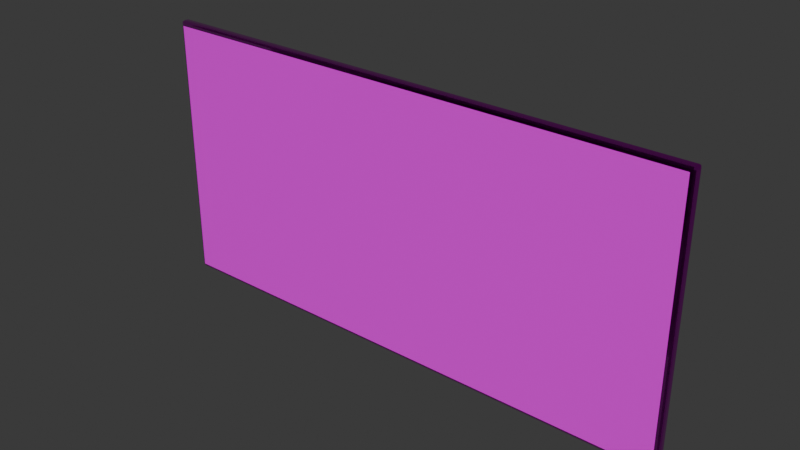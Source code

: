 # Source: StoreExtinguisherSign.blend  (saved by Blender 5.2.45; exported with 4.5.12 LTS)
import bpy
from mathutils import Matrix  # noqa: F401  (used for matrix-valued properties, if any)

bpy.ops.wm.read_factory_settings(use_empty=True)
scene = bpy.context.scene
scene.name = 'Scene'

# ---- images (referenced by path relative to the original .blend; pixels are not part of the script)
import os
ASSET_DIR = os.environ.get("B2B_ASSET_DIR", "")  # directory of the original .blend (textures are referenced by path, not embedded)
HERE = os.path.dirname(os.path.abspath(__file__))  # packed textures are extracted next to this script under _unpacked/

def load_image(name, relpath, width, height, colorspace="sRGB"):
    """Load a texture the original file referenced (path relative to the .blend, or extracted next to this script)."""
    p = next((c for c in (os.path.join(HERE, relpath), os.path.join(ASSET_DIR, relpath)) if relpath and os.path.exists(c)), "")
    if p:
        img = bpy.data.images.load(p, check_existing=True)
        img.name = name
    else:  # same state as the original file: an image datablock whose file is absent (Cycles renders it pink)
        img = bpy.data.images.new(name, width, height)
        img.source = "FILE"
        img.filepath = "//" + (relpath or name)
    img.colorspace_settings.name = colorspace
    return img
img_t_storeextinguishersign_basecolor = load_image('T_StoreExtinguisherSign_BaseColor', 'T_StoreExtinguisherSign_BaseColor.jpg', 1024, 1024, 'sRGB')
img_t_storeextinguishersign_normal = load_image('T_StoreExtinguisherSign_Normal', 'T_StoreExtinguisherSign_Normal.png', 1024, 1024, 'Non-Color')
img_t_storeextinguishersign_ms = load_image('T_StoreExtinguisherSign_MS', 'T_StoreExtinguisherSign_MS.png', 1024, 1024, 'Non-Color')
img_t_storeextinguishersign_label = load_image('T_StoreExtinguisherSign_Label', 'T_StoreExtinguisherSign_Label.png', 1024, 1024, 'sRGB')

# ---- materials (node trees are filled in below, after node groups)
mat_m_storeextinguishersign = bpy.data.materials.new('M_StoreExtinguisherSign')
mat_m_storeextinguishersign_label = bpy.data.materials.new('M_StoreExtinguisherSign_Label')

# ---- material node trees
mat_m_storeextinguishersign.use_nodes = True; mat_m_storeextinguishersign.node_tree.nodes.clear()
_N = mat_m_storeextinguishersign.node_tree.nodes; _L = mat_m_storeextinguishersign.node_tree.links
n0 = _N.new('ShaderNodeBsdfPrincipled'); n0.name = 'Principled BSDF'; n0.location = (-200, 100)
n0.inputs[10].default_value = 0.005
n1 = _N.new('ShaderNodeOutputMaterial'); n1.name = 'Material Output'; n1.location = (200, 100)
n2 = _N.new('ShaderNodeTexImage'); n2.name = 'Image Texture'; n2.location = (0, 0)
n2.image = img_t_storeextinguishersign_basecolor
n3 = _N.new('ShaderNodeTexImage'); n3.name = 'Image Texture.001'; n3.location = (0, 0)
n3.image = img_t_storeextinguishersign_normal
n4 = _N.new('ShaderNodeNormalMap'); n4.name = 'Normal Map'; n4.location = (0, 0)
n4.width = 160
n5 = _N.new('ShaderNodeTexImage'); n5.name = 'Image Texture.002'; n5.location = (0, 0)
n5.image = img_t_storeextinguishersign_ms
n6 = _N.new('ShaderNodeSeparateColor'); n6.name = 'Separate Color'; n6.location = (0, 0)
n7 = _N.new('ShaderNodeMath'); n7.name = 'Math'; n7.location = (0, 0)
n7.operation = 'SUBTRACT'
n7.inputs[0].default_value = 1.0
_L.new(n0.outputs[0], n1.inputs[0])
_L.new(n2.outputs[0], n0.inputs[0])
_L.new(n3.outputs[0], n4.inputs[1])
_L.new(n4.outputs[0], n0.inputs[5])
_L.new(n5.outputs[0], n6.inputs[0])
_L.new(n6.outputs[0], n0.inputs[1])
_L.new(n5.outputs[1], n7.inputs[1])
_L.new(n7.outputs[0], n0.inputs[2])
n1.is_active_output = True
mat_m_storeextinguishersign_label.use_nodes = True; mat_m_storeextinguishersign_label.node_tree.nodes.clear()
_N = mat_m_storeextinguishersign_label.node_tree.nodes; _L = mat_m_storeextinguishersign_label.node_tree.links
n0 = _N.new('ShaderNodeBsdfPrincipled'); n0.name = 'Principled BSDF'; n0.location = (-200, 100)
n0.inputs[2].default_value = 0.3
n0.inputs[10].default_value = 0.005
n1 = _N.new('ShaderNodeOutputMaterial'); n1.name = 'Material Output'; n1.location = (200, 100)
n2 = _N.new('ShaderNodeTexImage'); n2.name = 'Image Texture'; n2.location = (0, 0)
n2.image = img_t_storeextinguishersign_label
_L.new(n0.outputs[0], n1.inputs[0])
_L.new(n2.outputs[0], n0.inputs[0])
n1.is_active_output = True

# ---- world
world_world = bpy.data.worlds.new('World'); scene.world = world_world
world_world.use_nodes = True; world_world.node_tree.nodes.clear()
_N = world_world.node_tree.nodes; _L = world_world.node_tree.links
n0 = _N.new('ShaderNodeBackground'); n0.name = 'Background'; n0.location = (-200, 100)
n0.inputs[0].default_value = (0.05, 0.05, 0.05, 1.0)
n1 = _N.new('ShaderNodeOutputWorld'); n1.name = 'World Output'; n1.location = (200, 100)
_L.new(n0.outputs[0], n1.inputs[0])
n1.is_active_output = True
world_world.light_settings.distance = 0.036

# ---- meshes
me_storeextinguishersign = bpy.data.meshes.new('StoreExtinguisherSign')
me_storeextinguishersign.from_pydata([(-0.1188, -0.004, 0.0), (-0.1188, -0.0052, 0.0012), (-0.12, -0.004, 0.0012), (-0.1188, -0.004849, 0.0003515), (-0.1195, -0.004693, 0.0005072), (-0.1196, -0.004849, 0.0012), (-0.1196, -0.004, 0.0003515), (-0.1188, -0.0052, 0.1188), (-0.1188, -0.004, 0.12), (-0.12, -0.004, 0.1188), (-0.1188, -0.004849, 0.1196), (-0.1195, -0.004693, 0.1195), (-0.1196, -0.004, 0.1196), (-0.1196, -0.004849, 0.1188), (-0.1188, -0.0024, 0.0), (-0.12, -0.0024, 0.0012), (-0.1188, -0.0012, 0.0012), (-0.1196, -0.0024, 0.0003515), (-0.1195, -0.001707, 0.0005072), (-0.1196, -0.001551, 0.0012), (-0.1188, -0.001551, 0.0003515), (-0.1188, -0.0024, 0.12), (-0.1188, -0.0012, 0.1188), (-0.12, -0.0024, 0.1188), (-0.1188, -0.001551, 0.1196), (-0.1195, -0.001707, 0.1195), (-0.1196, -0.001551, 0.1188), (-0.1196, -0.0024, 0.1196), (0.1188, -0.004, 0.0), (0.12, -0.004, 0.0012), (0.1188, -0.0052, 0.0012), (0.1196, -0.004, 0.0003515), (0.1195, -0.004693, 0.0005072), (0.1196, -0.004849, 0.0012), (0.1188, -0.004849, 0.0003515), (0.1188, -0.004, 0.12), (0.1188, -0.0052, 0.1188), (0.12, -0.004, 0.1188), (0.1188, -0.004849, 0.1196), (0.1195, -0.004693, 0.1195), (0.1196, -0.004849, 0.1188), (0.1196, -0.004, 0.1196), (0.1188, -0.0024, 0.0), (0.1188, -0.0012, 0.0012), (0.12, -0.0024, 0.0012), (0.1188, -0.001551, 0.0003515), (0.1195, -0.001707, 0.0005072), (0.1196, -0.001551, 0.0012), (0.1196, -0.0024, 0.0003515), (0.1188, -0.0024, 0.12), (0.12, -0.0024, 0.1188), (0.1188, -0.0012, 0.1188), (0.1196, -0.0024, 0.1196), (0.1195, -0.001707, 0.1195), (0.1196, -0.001551, 0.1188), (0.1188, -0.001551, 0.1196), (-0.105, -0.0012, 0.015), (-0.105, -0.0012, 0.105), (-0.105, -2.328e-10, 0.015), (-0.105, -2.328e-10, 0.105), (0.105, -0.0012, 0.015), (0.105, -0.0012, 0.105), (0.105, -2.328e-10, 0.015), (0.105, -2.328e-10, 0.105), (-0.118, -0.0058, 0.002), (0.118, -0.0058, 0.002), (0.118, -0.0058, 0.118), (-0.118, -0.0058, 0.118)], [], [(0, 4, 6), (1, 4, 3), (2, 4, 5), (7, 11, 13), (8, 11, 10), (9, 11, 12), (14, 18, 20), (15, 18, 17), (16, 18, 19), (21, 25, 27), (22, 25, 24), (23, 25, 26), (28, 32, 34), (29, 32, 31), (30, 32, 33), (35, 39, 41), (36, 39, 38), (37, 39, 40), (42, 46, 48), (43, 46, 45), (44, 46, 47), (49, 53, 55), (50, 53, 52), (51, 53, 54), (0, 17, 14), (6, 15, 17), (7, 5, 1), (13, 2, 5), (21, 12, 8), (27, 9, 12), (16, 26, 22), (19, 23, 26), (14, 45, 42), (20, 43, 45), (49, 24, 21), (55, 22, 24), (44, 54, 50), (47, 51, 54), (42, 31, 28), (48, 29, 31), (35, 52, 49), (52, 37, 50), (30, 40, 36), (33, 37, 40), (28, 3, 0), (34, 1, 3), (8, 38, 35), (10, 36, 38), (42, 0, 14), (9, 15, 2), (36, 1, 30), (21, 35, 49), (22, 43, 16), (50, 29, 44), (57, 58, 56), (59, 62, 58), (63, 60, 62), (61, 56, 60), (62, 56, 58), (59, 61, 63), (65, 67, 64), (0, 3, 4), (1, 5, 4), (2, 6, 4), (7, 10, 11), (8, 12, 11), (9, 13, 11), (14, 17, 18), (15, 19, 18), (16, 20, 18), (21, 24, 25), (22, 26, 25), (23, 27, 25), (28, 31, 32), (29, 33, 32), (30, 34, 32), (35, 38, 39), (36, 40, 39), (37, 41, 39), (42, 45, 46), (43, 47, 46), (44, 48, 46), (49, 52, 53), (50, 54, 53), (51, 55, 53), (0, 6, 17), (6, 2, 15), (7, 13, 5), (13, 9, 2), (21, 27, 12), (27, 23, 9), (16, 19, 26), (19, 15, 23), (14, 20, 45), (20, 16, 43), (49, 55, 24), (55, 51, 22), (44, 47, 54), (47, 43, 51), (42, 48, 31), (48, 44, 29), (35, 41, 52), (52, 41, 37), (30, 33, 40), (33, 29, 37), (28, 34, 3), (34, 30, 1), (8, 10, 38), (10, 7, 36), (42, 28, 0), (9, 23, 15), (36, 7, 1), (21, 8, 35), (22, 51, 43), (50, 37, 29), (57, 59, 58), (59, 63, 62), (63, 61, 60), (61, 57, 56), (62, 60, 56), (59, 57, 61), (65, 66, 67)])
me_storeextinguishersign.polygons.foreach_set('use_smooth', [1, 1, 1, 1, 1, 1, 1, 1, 1, 1, 1, 1, 1, 1, 1, 1, 1, 1, 1, 1, 1, 1, 1, 1, 1, 1, 1, 1, 1, 1, 1, 1, 1, 1, 1, 1, 1, 1, 1, 1, 1, 1, 1, 1, 1, 1, 1, 1, 1, 1, 1, 1, 1, 1, 0, 0, 0, 0, 0, 0, 0, 1, 1, 1, 1, 1, 1, 1, 1, 1, 1, 1, 1, 1, 1, 1, 1, 1, 1, 1, 1, 1, 1, 1, 1, 1, 1, 1, 1, 1, 1, 1, 1, 1, 1, 1, 1, 1, 1, 1, 1, 1, 1, 1, 1, 1, 1, 1, 1, 1, 1, 1, 1, 1, 1, 0, 0, 0, 0, 0, 0, 0])
me_storeextinguishersign.polygons.foreach_set('material_index', [0, 0, 0, 0, 0, 0, 0, 0, 0, 0, 0, 0, 0, 0, 0, 0, 0, 0, 0, 0, 0, 0, 0, 0, 0, 0, 0, 0, 0, 0, 0, 0, 0, 0, 0, 0, 0, 0, 0, 0, 0, 0, 0, 0, 0, 0, 0, 0, 0, 0, 0, 0, 0, 0, 0, 0, 0, 0, 0, 0, 1, 0, 0, 0, 0, 0, 0, 0, 0, 0, 0, 0, 0, 0, 0, 0, 0, 0, 0, 0, 0, 0, 0, 0, 0, 0, 0, 0, 0, 0, 0, 0, 0, 0, 0, 0, 0, 0, 0, 0, 0, 0, 0, 0, 0, 0, 0, 0, 0, 0, 0, 0, 0, 0, 0, 0, 0, 0, 0, 0, 0, 1])
_k = set([(0, 14), (0, 28), (1, 7), (1, 30), (2, 9), (2, 15), (7, 36), (8, 21), (8, 35), (9, 23), (14, 42), (15, 23), (16, 22), (16, 43), (21, 49), (22, 51), (28, 42), (29, 37), (29, 44), (30, 36), (35, 49), (37, 50), (43, 51), (44, 50)])
me_storeextinguishersign.attributes.new('sharp_edge', 'BOOLEAN', 'EDGE').data.foreach_set('value', [ (min(e.vertices), max(e.vertices)) in _k for e in me_storeextinguishersign.edges])
_uv = me_storeextinguishersign.uv_layers.new(name='UVMap')
_uv.uv.foreach_set('vector', [0.007642, 0.7057, 0.005462, 0.7077, 0.005092, 0.7057, 0.3427, 0.006851, 0.3447, 0.004873, 0.3451, 0.006851, 0.9603, 0.7466, 0.962, 0.7486, 0.9601, 0.7491, 0.006919, 0.006851, 0.00494, 0.004873, 0.006919, 0.004428, 0.7147, 0.007329, 0.7167, 0.005601, 0.7171, 0.007486, 0.6286, 0.7466, 0.6264, 0.7486, 0.626, 0.7466, 0.007642, 0.7012, 0.005462, 0.6992, 0.007486, 0.6987, 0.9603, 0.7421, 0.962, 0.7401, 0.9625, 0.7421, 0.6942, 0.6853, 0.6962, 0.6873, 0.6942, 0.6877, 0.7101, 0.007329, 0.7081, 0.005601, 0.7101, 0.005092, 0.3584, 0.6853, 0.3565, 0.6873, 0.356, 0.6853, 0.6286, 0.7421, 0.6264, 0.7401, 0.6284, 0.7396, 0.6778, 0.7057, 0.6795, 0.7077, 0.6776, 0.7082, 0.9639, 0.7216, 0.9659, 0.7196, 0.9664, 0.7216, 0.3427, 0.6853, 0.3447, 0.6873, 0.3427, 0.6877, 0.7147, 0.6775, 0.7167, 0.6797, 0.7147, 0.68, 0.006919, 0.6853, 0.00494, 0.6873, 0.004496, 0.6853, 0.6281, 0.7216, 0.6262, 0.7196, 0.6281, 0.7192, 0.6778, 0.7012, 0.6795, 0.6992, 0.68, 0.7012, 0.6942, 0.006851, 0.6962, 0.004873, 0.6966, 0.006851, 0.9639, 0.7262, 0.9659, 0.7282, 0.9639, 0.7286, 0.7101, 0.6775, 0.7081, 0.6797, 0.7077, 0.6776, 0.6281, 0.7262, 0.6262, 0.7282, 0.6257, 0.7262, 0.3584, 0.006851, 0.3565, 0.004873, 0.3584, 0.004428, 0.007642, 0.7057, 0.005092, 0.7012, 0.007642, 0.7012, 0.9625, 0.7466, 0.9603, 0.7421, 0.9625, 0.7421, 0.006919, 0.006851, 0.3427, 0.004428, 0.3427, 0.006851, 0.6284, 0.7491, 0.9603, 0.7466, 0.9601, 0.7491, 0.7101, 0.007329, 0.7147, 0.005092, 0.7147, 0.007329, 0.626, 0.7421, 0.6286, 0.7466, 0.626, 0.7466, 0.6942, 0.6853, 0.3584, 0.6877, 0.3584, 0.6853, 0.9601, 0.7396, 0.6286, 0.7421, 0.6284, 0.7396, 0.007642, 0.7012, 0.6776, 0.6987, 0.6778, 0.7012, 0.6966, 0.6853, 0.6942, 0.006851, 0.6966, 0.006851, 0.7101, 0.6775, 0.7077, 0.007486, 0.7101, 0.007329, 0.356, 0.006851, 0.3584, 0.6853, 0.356, 0.6853, 0.9639, 0.7262, 0.6281, 0.7286, 0.6281, 0.7262, 0.6942, 0.004428, 0.3584, 0.006851, 0.3584, 0.004428, 0.6778, 0.7012, 0.68, 0.7057, 0.6778, 0.7057, 0.9664, 0.7262, 0.9639, 0.7216, 0.9664, 0.7216, 0.7147, 0.6775, 0.7101, 0.68, 0.7101, 0.6775, 0.6257, 0.7262, 0.6281, 0.7216, 0.6281, 0.7262, 0.3427, 0.6853, 0.006919, 0.6877, 0.006919, 0.6853, 0.9639, 0.7192, 0.6281, 0.7216, 0.6281, 0.7192, 0.6778, 0.7057, 0.007486, 0.7082, 0.007642, 0.7057, 0.3451, 0.6853, 0.3427, 0.006851, 0.3451, 0.006851, 0.7147, 0.007329, 0.7171, 0.6776, 0.7147, 0.6775, 0.004496, 0.006851, 0.006919, 0.6853, 0.004496, 0.6853, 0.6778, 0.7012, 0.007642, 0.7057, 0.007642, 0.7012, 0.6286, 0.7466, 0.9603, 0.7421, 0.9603, 0.7466, 0.006919, 0.6853, 0.3427, 0.006851, 0.3427, 0.6853, 0.7101, 0.007329, 0.7147, 0.6775, 0.7101, 0.6775, 0.3584, 0.6853, 0.6942, 0.006851, 0.6942, 0.6853, 0.6281, 0.7262, 0.9639, 0.7216, 0.9639, 0.7262, 0.6256, 0.7631, 0.8794, 0.7597, 0.8794, 0.7631, 0.726, 0.6174, 0.983, 0.01778, 0.983, 0.6174, 0.6263, 0.8846, 0.8833, 0.8811, 0.8833, 0.8846, 0.6161, 0.974, 0.0165, 0.717, 0.6161, 0.717, 0.5969, 0.9834, 0.004638, 0.9868, 0.004638, 0.9834, 0.9923, 0.0187, 0.9958, 0.611, 0.9923, 0.611, 1.0, 0.0, 0.0, 1.0, 0.0, 0.0, 0.007642, 0.7057, 0.007486, 0.7082, 0.005462, 0.7077, 0.3427, 0.006851, 0.3427, 0.004428, 0.3447, 0.004873, 0.9603, 0.7466, 0.9625, 0.7466, 0.962, 0.7486, 0.006919, 0.006851, 0.004496, 0.006851, 0.00494, 0.004873, 0.7147, 0.007329, 0.7147, 0.005092, 0.7167, 0.005601, 0.6286, 0.7466, 0.6284, 0.7491, 0.6264, 0.7486, 0.007642, 0.7012, 0.005092, 0.7012, 0.005462, 0.6992, 0.9603, 0.7421, 0.9601, 0.7396, 0.962, 0.7401, 0.6942, 0.6853, 0.6966, 0.6853, 0.6962, 0.6873, 0.7101, 0.007329, 0.7077, 0.007486, 0.7081, 0.005601, 0.3584, 0.6853, 0.3584, 0.6877, 0.3565, 0.6873, 0.6286, 0.7421, 0.626, 0.7421, 0.6264, 0.7401, 0.6778, 0.7057, 0.68, 0.7057, 0.6795, 0.7077, 0.9639, 0.7216, 0.9639, 0.7192, 0.9659, 0.7196, 0.3427, 0.6853, 0.3451, 0.6853, 0.3447, 0.6873, 0.7147, 0.6775, 0.7171, 0.6776, 0.7167, 0.6797, 0.006919, 0.6853, 0.006919, 0.6877, 0.00494, 0.6873, 0.6281, 0.7216, 0.6257, 0.7216, 0.6262, 0.7196, 0.6778, 0.7012, 0.6776, 0.6987, 0.6795, 0.6992, 0.6942, 0.006851, 0.6942, 0.004428, 0.6962, 0.004873, 0.9639, 0.7262, 0.9664, 0.7262, 0.9659, 0.7282, 0.7101, 0.6775, 0.7101, 0.68, 0.7081, 0.6797, 0.6281, 0.7262, 0.6281, 0.7286, 0.6262, 0.7282, 0.3584, 0.006851, 0.356, 0.006851, 0.3565, 0.004873, 0.007642, 0.7057, 0.005092, 0.7057, 0.005092, 0.7012, 0.9625, 0.7466, 0.9603, 0.7466, 0.9603, 0.7421, 0.006919, 0.006851, 0.006919, 0.004428, 0.3427, 0.004428, 0.6284, 0.7491, 0.6286, 0.7466, 0.9603, 0.7466, 0.7101, 0.007329, 0.7101, 0.005092, 0.7147, 0.005092, 0.626, 0.7421, 0.6286, 0.7421, 0.6286, 0.7466, 0.6942, 0.6853, 0.6942, 0.6877, 0.3584, 0.6877, 0.9601, 0.7396, 0.9603, 0.7421, 0.6286, 0.7421, 0.007642, 0.7012, 0.007486, 0.6987, 0.6776, 0.6987, 0.6966, 0.6853, 0.6942, 0.6853, 0.6942, 0.006851, 0.7101, 0.6775, 0.7077, 0.6776, 0.7077, 0.007486, 0.356, 0.006851, 0.3584, 0.006851, 0.3584, 0.6853, 0.9639, 0.7262, 0.9639, 0.7286, 0.6281, 0.7286, 0.6942, 0.004428, 0.6942, 0.006851, 0.3584, 0.006851, 0.6778, 0.7012, 0.68, 0.7012, 0.68, 0.7057, 0.9664, 0.7262, 0.9639, 0.7262, 0.9639, 0.7216, 0.7147, 0.6775, 0.7147, 0.68, 0.7101, 0.68, 0.6257, 0.7262, 0.6257, 0.7216, 0.6281, 0.7216, 0.3427, 0.6853, 0.3427, 0.6877, 0.006919, 0.6877, 0.9639, 0.7192, 0.9639, 0.7216, 0.6281, 0.7216, 0.6778, 0.7057, 0.6776, 0.7082, 0.007486, 0.7082, 0.3451, 0.6853, 0.3427, 0.6853, 0.3427, 0.006851, 0.7147, 0.007329, 0.7171, 0.007486, 0.7171, 0.6776, 0.004496, 0.006851, 0.006919, 0.006851, 0.006919, 0.6853, 0.6778, 0.7012, 0.6778, 0.7057, 0.007642, 0.7057, 0.6286, 0.7466, 0.6286, 0.7421, 0.9603, 0.7421, 0.006919, 0.6853, 0.006919, 0.006851, 0.3427, 0.006851, 0.7101, 0.007329, 0.7147, 0.007329, 0.7147, 0.6775, 0.3584, 0.6853, 0.3584, 0.006851, 0.6942, 0.006851, 0.6281, 0.7262, 0.6281, 0.7216, 0.9639, 0.7216, 0.6256, 0.7631, 0.6256, 0.7597, 0.8794, 0.7597, 0.726, 0.6174, 0.726, 0.01778, 0.983, 0.01778, 0.6263, 0.8846, 0.6263, 0.8811, 0.8833, 0.8811, 0.6161, 0.974, 0.0165, 0.974, 0.0165, 0.717, 0.5969, 0.9834, 0.5969, 0.9868, 0.004638, 0.9868, 0.9923, 0.0187, 0.9958, 0.0187, 0.9958, 0.611, 1.0, 0.0, 1.0, 1.0, 0.0, 1.0])
me_storeextinguishersign.materials.append(mat_m_storeextinguishersign)
me_storeextinguishersign.materials.append(mat_m_storeextinguishersign_label)
me_storeextinguishersign.update()
me_storeextinguishersign.normals_split_custom_set([tuple(v) for v in zip(*[iter([-7.452e-05, -2.432e-05, -1.0, -0.5774, -0.5774, -0.5773, -0.7071, -6.685e-05, -0.7071, -1.965e-05, -1.0, -6.929e-05, -0.5774, -0.5774, -0.5773, -5.652e-05, -0.7071, -0.7071, -1.0, -9.729e-05, -4.458e-05, -0.5774, -0.5774, -0.5773, -0.7071, -0.7071, -8.643e-05, -9.708e-05, -1.0, 4.509e-05, -0.5774, -0.5774, 0.5773, -0.7071, -0.7071, 8.729e-05, -2.538e-05, -7.191e-05, 1.0, -0.5774, -0.5774, 0.5773, -6.042e-05, -0.7071, 0.7071, -1.0, -2.797e-05, 7.479e-05, -0.5774, -0.5774, 0.5773, -0.7071, -7.106e-05, 0.7071, -2.518e-05, 6.813e-05, -1.0, -0.5774, 0.5773, -0.5774, -5.385e-05, 0.7071, -0.7071, -1.0, 3.535e-05, -7.828e-05, -0.5774, 0.5773, -0.5774, -0.7071, 6.405e-05, -0.7071, -0.0001003, 1.0, -4.448e-05, -0.5774, 0.5773, -0.5774, -0.7071, 0.7071, -8.681e-05, -7.065e-05, 2.733e-05, 1.0, -0.5774, 0.5774, 0.5773, -0.7071, 7.069e-05, 0.7071, -2.016e-05, 1.0, 6.954e-05, -0.5774, 0.5774, 0.5773, -6.048e-05, 0.7071, 0.7071, -1.0, 9.671e-05, 4.546e-05, -0.5774, 0.5774, 0.5773, -0.7071, 0.7071, 8.719e-05, 2.515e-05, -6.796e-05, -1.0, 0.5774, -0.5773, -0.5774, 5.382e-05, -0.7071, -0.7071, 1.0, -3.532e-05, -7.835e-05, 0.5774, -0.5773, -0.5774, 0.7071, -6.406e-05, -0.7071, 0.0001003, -1.0, -4.414e-05, 0.5774, -0.5773, -0.5774, 0.7071, -0.7071, -8.674e-05, 7.48e-05, -2.488e-05, 1.0, 0.5774, -0.5774, 0.5773, 0.7071, -9.95e-05, 0.7071, 2.013e-05, -1.0, 6.966e-05, 0.5774, -0.5774, 0.5773, 6.041e-05, -0.7071, 0.7071, 1.0, -8.047e-05, 3.204e-05, 0.5774, -0.5774, 0.5773, 0.7071, -0.7071, 8.734e-05, 7.452e-05, 2.436e-05, -1.0, 0.5774, 0.5774, -0.5773, 0.7071, 6.679e-05, -0.7071, 1.964e-05, 1.0, -6.905e-05, 0.5774, 0.5774, -0.5773, 5.655e-05, 0.7071, -0.7071, 1.0, 9.744e-05, -4.46e-05, 0.5774, 0.5774, -0.5773, 0.7071, 0.7071, -8.625e-05, 2.645e-05, 6.925e-05, 1.0, 0.5774, 0.5773, 0.5774, 5.777e-05, 0.7071, 0.7071, 1.0, 5.101e-05, 0.0001009, 0.5774, 0.5773, 0.5774, 0.7071, 8.793e-05, 0.7071, 0.0001008, 1.0, 4.493e-05, 0.5774, 0.5773, 0.5774, 0.7071, 0.7071, 8.869e-05, -7.452e-05, -2.432e-05, -1.0, -0.7071, 6.405e-05, -0.7071, -2.518e-05, 6.813e-05, -1.0, -0.7071, -6.685e-05, -0.7071, -1.0, 3.535e-05, -7.828e-05, -0.7071, 6.405e-05, -0.7071, -9.708e-05, -1.0, 4.509e-05, -0.7071, -0.7071, -8.643e-05, -1.965e-05, -1.0, -6.929e-05, -0.7071, -0.7071, 8.729e-05, -1.0, -9.729e-05, -4.458e-05, -0.7071, -0.7071, -8.643e-05, -7.065e-05, 2.733e-05, 1.0, -0.7071, -7.106e-05, 0.7071, -2.538e-05, -7.191e-05, 1.0, -0.7071, 7.069e-05, 0.7071, -1.0, -2.797e-05, 7.479e-05, -0.7071, -7.106e-05, 0.7071, -0.0001003, 1.0, -4.448e-05, -0.7071, 0.7071, 8.719e-05, -2.016e-05, 1.0, 6.954e-05, -0.7071, 0.7071, -8.681e-05, -1.0, 9.671e-05, 4.546e-05, -0.7071, 0.7071, 8.719e-05, -2.518e-05, 6.813e-05, -1.0, 5.655e-05, 0.7071, -0.7071, 7.452e-05, 2.436e-05, -1.0, -5.385e-05, 0.7071, -0.7071, 1.964e-05, 1.0, -6.905e-05, 5.655e-05, 0.7071, -0.7071, 2.645e-05, 6.925e-05, 1.0, -6.048e-05, 0.7071, 0.7071, -7.065e-05, 2.733e-05, 1.0, 5.777e-05, 0.7071, 0.7071, -2.016e-05, 1.0, 6.954e-05, -6.048e-05, 0.7071, 0.7071, 1.0, 9.744e-05, -4.46e-05, 0.7071, 0.7071, 8.869e-05, 1.0, 5.101e-05, 0.0001009, 0.7071, 0.7071, -8.625e-05, 0.0001008, 1.0, 4.493e-05, 0.7071, 0.7071, 8.869e-05, 7.452e-05, 2.436e-05, -1.0, 0.7071, -6.406e-05, -0.7071, 2.515e-05, -6.796e-05, -1.0, 0.7071, 6.679e-05, -0.7071, 1.0, -3.532e-05, -7.835e-05, 0.7071, -6.406e-05, -0.7071, 7.48e-05, -2.488e-05, 1.0, 0.7071, 8.793e-05, 0.7071, 2.645e-05, 6.925e-05, 1.0, 0.7071, 8.793e-05, 0.7071, 1.0, -8.047e-05, 3.204e-05, 1.0, 5.101e-05, 0.0001009, 0.0001003, -1.0, -4.414e-05, 0.7071, -0.7071, 8.734e-05, 2.013e-05, -1.0, 6.966e-05, 0.7071, -0.7071, -8.674e-05, 1.0, -8.047e-05, 3.204e-05, 0.7071, -0.7071, 8.734e-05, 2.515e-05, -6.796e-05, -1.0, -5.652e-05, -0.7071, -0.7071, -7.452e-05, -2.432e-05, -1.0, 5.382e-05, -0.7071, -0.7071, -1.965e-05, -1.0, -6.929e-05, -5.652e-05, -0.7071, -0.7071, -2.538e-05, -7.191e-05, 1.0, 6.041e-05, -0.7071, 0.7071, 7.48e-05, -2.488e-05, 1.0, -6.042e-05, -0.7071, 0.7071, 2.013e-05, -1.0, 6.966e-05, 6.041e-05, -0.7071, 0.7071, 0.0, 0.0, -1.0, 0.0, 0.0, -1.0, 0.0, 0.0, -1.0, -1.0, 0.0, 0.0, -1.0, 0.0, 0.0, -1.0, 0.0, 0.0, 0.0, -1.0, 0.0, 0.0, -1.0, 0.0, 0.0, -1.0, 0.0, 0.0, 0.0, 1.0, 0.0, 0.0, 1.0, 0.0, 0.0, 1.0, 0.0, 1.0, 0.0, 0.0, 1.0, 0.0, 0.0, 1.0, 0.0, 1.0, 0.0, 0.0, 1.0, 0.0, 0.0, 1.0, 0.0, 0.0, -1.0, 0.0, 0.0, -1.0, 0.0, 0.0, -1.0, 0.0, 0.0, 0.0, 1.0, 0.0, 0.0, 1.0, 0.0, 0.0, 1.0, 0.0, 1.0, 0.0, 0.0, 1.0, 0.0, 0.0, 1.0, 0.0, 0.0, 0.0, -1.0, 0.0, 0.0, -1.0, 0.0, 0.0, -1.0, 0.0, 0.0, 0.0, -1.0, 0.0, 0.0, -1.0, 0.0, 0.0, -1.0, 0.0, 0.0, 1.0, 0.0, 0.0, 1.0, 0.0, 0.0, 1.0, 0.0, -1.0, 0.0, 0.0, -1.0, 0.0, 0.0, -1.0, 0.0, -7.452e-05, -2.432e-05, -1.0, -5.652e-05, -0.7071, -0.7071, -0.5774, -0.5774, -0.5773, -1.965e-05, -1.0, -6.929e-05, -0.7071, -0.7071, -8.643e-05, -0.5774, -0.5774, -0.5773, -1.0, -9.729e-05, -4.458e-05, -0.7071, -6.685e-05, -0.7071, -0.5774, -0.5774, -0.5773, -9.708e-05, -1.0, 4.509e-05, -6.042e-05, -0.7071, 0.7071, -0.5774, -0.5774, 0.5773, -2.538e-05, -7.191e-05, 1.0, -0.7071, -7.106e-05, 0.7071, -0.5774, -0.5774, 0.5773, -1.0, -2.797e-05, 7.479e-05, -0.7071, -0.7071, 8.729e-05, -0.5774, -0.5774, 0.5773, -2.518e-05, 6.813e-05, -1.0, -0.7071, 6.405e-05, -0.7071, -0.5774, 0.5773, -0.5774, -1.0, 3.535e-05, -7.828e-05, -0.7071, 0.7071, -8.681e-05, -0.5774, 0.5773, -0.5774, -0.0001003, 1.0, -4.448e-05, -5.385e-05, 0.7071, -0.7071, -0.5774, 0.5773, -0.5774, -7.065e-05, 2.733e-05, 1.0, -6.048e-05, 0.7071, 0.7071, -0.5774, 0.5774, 0.5773, -2.016e-05, 1.0, 6.954e-05, -0.7071, 0.7071, 8.719e-05, -0.5774, 0.5774, 0.5773, -1.0, 9.671e-05, 4.546e-05, -0.7071, 7.069e-05, 0.7071, -0.5774, 0.5774, 0.5773, 2.515e-05, -6.796e-05, -1.0, 0.7071, -6.406e-05, -0.7071, 0.5774, -0.5773, -0.5774, 1.0, -3.532e-05, -7.835e-05, 0.7071, -0.7071, -8.674e-05, 0.5774, -0.5773, -0.5774, 0.0001003, -1.0, -4.414e-05, 5.382e-05, -0.7071, -0.7071, 0.5774, -0.5773, -0.5774, 7.48e-05, -2.488e-05, 1.0, 6.041e-05, -0.7071, 0.7071, 0.5774, -0.5774, 0.5773, 2.013e-05, -1.0, 6.966e-05, 0.7071, -0.7071, 8.734e-05, 0.5774, -0.5774, 0.5773, 1.0, -8.047e-05, 3.204e-05, 0.7071, -9.95e-05, 0.7071, 0.5774, -0.5774, 0.5773, 7.452e-05, 2.436e-05, -1.0, 5.655e-05, 0.7071, -0.7071, 0.5774, 0.5774, -0.5773, 1.964e-05, 1.0, -6.905e-05, 0.7071, 0.7071, -8.625e-05, 0.5774, 0.5774, -0.5773, 1.0, 9.744e-05, -4.46e-05, 0.7071, 6.679e-05, -0.7071, 0.5774, 0.5774, -0.5773, 2.645e-05, 6.925e-05, 1.0, 0.7071, 8.793e-05, 0.7071, 0.5774, 0.5773, 0.5774, 1.0, 5.101e-05, 0.0001009, 0.7071, 0.7071, 8.869e-05, 0.5774, 0.5773, 0.5774, 0.0001008, 1.0, 4.493e-05, 5.777e-05, 0.7071, 0.7071, 0.5774, 0.5773, 0.5774, -7.452e-05, -2.432e-05, -1.0, -0.7071, -6.685e-05, -0.7071, -0.7071, 6.405e-05, -0.7071, -0.7071, -6.685e-05, -0.7071, -1.0, -9.729e-05, -4.458e-05, -1.0, 3.535e-05, -7.828e-05, -9.708e-05, -1.0, 4.509e-05, -0.7071, -0.7071, 8.729e-05, -0.7071, -0.7071, -8.643e-05, -0.7071, -0.7071, 8.729e-05, -1.0, -2.797e-05, 7.479e-05, -1.0, -9.729e-05, -4.458e-05, -7.065e-05, 2.733e-05, 1.0, -0.7071, 7.069e-05, 0.7071, -0.7071, -7.106e-05, 0.7071, -0.7071, 7.069e-05, 0.7071, -1.0, 9.671e-05, 4.546e-05, -1.0, -2.797e-05, 7.479e-05, -0.0001003, 1.0, -4.448e-05, -0.7071, 0.7071, -8.681e-05, -0.7071, 0.7071, 8.719e-05, -0.7071, 0.7071, -8.681e-05, -1.0, 3.535e-05, -7.828e-05, -1.0, 9.671e-05, 4.546e-05, -2.518e-05, 6.813e-05, -1.0, -5.385e-05, 0.7071, -0.7071, 5.655e-05, 0.7071, -0.7071, -5.385e-05, 0.7071, -0.7071, -0.0001003, 1.0, -4.448e-05, 1.964e-05, 1.0, -6.905e-05, 2.645e-05, 6.925e-05, 1.0, 5.777e-05, 0.7071, 0.7071, -6.048e-05, 0.7071, 0.7071, 5.777e-05, 0.7071, 0.7071, 0.0001008, 1.0, 4.493e-05, -2.016e-05, 1.0, 6.954e-05, 1.0, 9.744e-05, -4.46e-05, 0.7071, 0.7071, -8.625e-05, 0.7071, 0.7071, 8.869e-05, 0.7071, 0.7071, -8.625e-05, 1.964e-05, 1.0, -6.905e-05, 0.0001008, 1.0, 4.493e-05, 7.452e-05, 2.436e-05, -1.0, 0.7071, 6.679e-05, -0.7071, 0.7071, -6.406e-05, -0.7071, 0.7071, 6.679e-05, -0.7071, 1.0, 9.744e-05, -4.46e-05, 1.0, -3.532e-05, -7.835e-05, 7.48e-05, -2.488e-05, 1.0, 0.7071, -9.95e-05, 0.7071, 0.7071, 8.793e-05, 0.7071, 0.7071, 8.793e-05, 0.7071, 0.7071, -9.95e-05, 0.7071, 1.0, -8.047e-05, 3.204e-05, 0.0001003, -1.0, -4.414e-05, 0.7071, -0.7071, -8.674e-05, 0.7071, -0.7071, 8.734e-05, 0.7071, -0.7071, -8.674e-05, 1.0, -3.532e-05, -7.835e-05, 1.0, -8.047e-05, 3.204e-05, 2.515e-05, -6.796e-05, -1.0, 5.382e-05, -0.7071, -0.7071, -5.652e-05, -0.7071, -0.7071, 5.382e-05, -0.7071, -0.7071, 0.0001003, -1.0, -4.414e-05, -1.965e-05, -1.0, -6.929e-05, -2.538e-05, -7.191e-05, 1.0, -6.042e-05, -0.7071, 0.7071, 6.041e-05, -0.7071, 0.7071, -6.042e-05, -0.7071, 0.7071, -9.708e-05, -1.0, 4.509e-05, 2.013e-05, -1.0, 6.966e-05, 0.0, 0.0, -1.0, 0.0, 0.0, -1.0, 0.0, 0.0, -1.0, -1.0, 0.0, 0.0, -1.0, 0.0, 0.0, -1.0, 0.0, 0.0, 0.0, -1.0, 0.0, 0.0, -1.0, 0.0, 0.0, -1.0, 0.0, 0.0, 0.0, 1.0, 0.0, 0.0, 1.0, 0.0, 0.0, 1.0, 0.0, 1.0, 0.0, 0.0, 1.0, 0.0, 0.0, 1.0, 0.0, 1.0, 0.0, 0.0, 1.0, 0.0, 0.0, 1.0, 0.0, 0.0, -1.0, 0.0, 0.0, -1.0, 0.0, 0.0, -1.0, 0.0, 0.0, 0.0, 1.0, 0.0, 0.0, 1.0, 0.0, 0.0, 1.0, 0.0, 1.0, 0.0, 0.0, 1.0, 0.0, 0.0, 1.0, 0.0, 0.0, 0.0, -1.0, 0.0, 0.0, -1.0, 0.0, 0.0, -1.0, 0.0, 0.0, 0.0, -1.0, 0.0, 0.0, -1.0, 0.0, 0.0, -1.0, 0.0, 0.0, 1.0, 0.0, 0.0, 1.0, 0.0, 0.0, 1.0, 0.0, -1.0, 0.0, 0.0, -1.0, 0.0, 0.0, -1.0, 0.0])] * 3)])

# ---- objects
ob_storeextinguishersign = bpy.data.objects.new('StoreExtinguisherSign', me_storeextinguishersign)

# ---- transforms, parenting, visibility, modifiers, constraints
ob_storeextinguishersign.location = (0.0, 0.0, 0.0)

# ---- collection membership
scene.collection.objects.link(ob_storeextinguishersign)

# ---- scene / render settings (as saved in the file)
scene.frame_start = 1; scene.frame_end = 250; scene.frame_set(1)
scene.render.engine = 'CYCLES'
scene.render.bake_bias = 0.0
scene.render.bake_samples = 0
scene.render.compositor_device = 'GPU'
scene.cycles.use_denoising = False
scene.cycles.samples = 32
scene.eevee.use_volume_custom_range = False
scene.eevee.fast_gi_thickness_near = 0.1
scene.eevee.fast_gi_thickness_far = 0.0
scene.eevee.ray_tracing_options.screen_trace_thickness = 0.1
bpy.context.view_layer.update()

# ---- added for rendering (the .blend has no active camera and no usable light): camera, sun
cam_auto = bpy.data.cameras.new('AutoCamera')
cam_auto.lens = 50.0
cam_auto.sensor_width = 36.0
cam_auto.clip_end = 1000.0
ob_auto_camera = bpy.data.objects.new('AutoCamera', cam_auto)
scene.collection.objects.link(ob_auto_camera)
ob_auto_camera.location = (0.248322, -0.300886, 0.258657)
ob_auto_camera.rotation_euler = (1.09748, -7.21219e-08, 0.694738)
scene.camera = ob_auto_camera
light_auto_sun = bpy.data.lights.new('AutoSun', 'SUN')
light_auto_sun.energy = 3.0
light_auto_sun.angle = 0.0523599
ob_auto_sun = bpy.data.objects.new('AutoSun', light_auto_sun)
scene.collection.objects.link(ob_auto_sun)
ob_auto_sun.rotation_euler = (0.872665, 0.174533, 0.523599)
bpy.context.view_layer.update()
